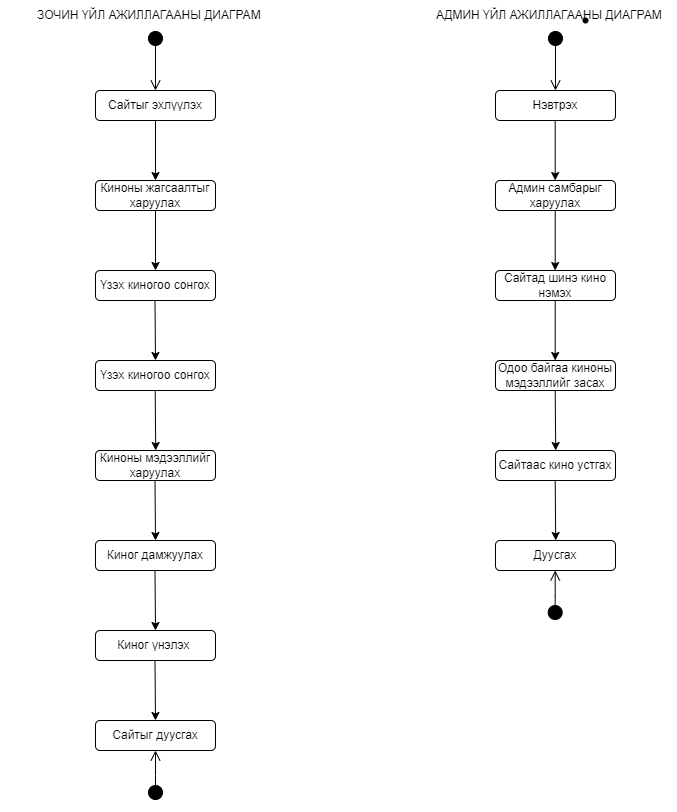

The diagram above was exported from draw.io. Its source (the exported page's mxGraphModel, read from the mxfile embedded in the PNG):
<mxGraphModel dx="1615" dy="882" grid="1" gridSize="10" guides="1" tooltips="1" connect="1" arrows="1" fold="1" page="1" pageScale="1" pageWidth="850" pageHeight="1100" math="0" shadow="0">
  <root>
    <mxCell id="0" />
    <mxCell id="1" parent="0" />
    <mxCell id="fr9nBzoF9sKTied4Ftax-1" value="" style="html=1;verticalAlign=bottom;startArrow=circle;startFill=1;endArrow=open;startSize=6;endSize=8;edgeStyle=elbowEdgeStyle;elbow=vertical;curved=0;rounded=0;" edge="1" parent="1">
      <mxGeometry width="80" relative="1" as="geometry">
        <mxPoint x="160" y="110" as="sourcePoint" />
        <mxPoint x="160" y="170" as="targetPoint" />
      </mxGeometry>
    </mxCell>
    <mxCell id="fr9nBzoF9sKTied4Ftax-2" value="Сайтыг эхлүүлэх" style="rounded=1;whiteSpace=wrap;html=1;" vertex="1" parent="1">
      <mxGeometry x="100" y="170" width="120" height="30" as="geometry" />
    </mxCell>
    <mxCell id="fr9nBzoF9sKTied4Ftax-3" value="" style="endArrow=classic;html=1;rounded=0;exitX=0.5;exitY=1;exitDx=0;exitDy=0;" edge="1" parent="1" source="fr9nBzoF9sKTied4Ftax-2">
      <mxGeometry width="50" height="50" relative="1" as="geometry">
        <mxPoint x="400" y="220" as="sourcePoint" />
        <mxPoint x="160" y="260" as="targetPoint" />
      </mxGeometry>
    </mxCell>
    <mxCell id="fr9nBzoF9sKTied4Ftax-4" value="Киноны жагсаалтыг харуулах" style="rounded=1;whiteSpace=wrap;html=1;" vertex="1" parent="1">
      <mxGeometry x="100" y="260" width="120" height="30" as="geometry" />
    </mxCell>
    <mxCell id="fr9nBzoF9sKTied4Ftax-5" value="" style="endArrow=classic;html=1;rounded=0;exitX=0.5;exitY=1;exitDx=0;exitDy=0;" edge="1" parent="1" source="fr9nBzoF9sKTied4Ftax-4">
      <mxGeometry width="50" height="50" relative="1" as="geometry">
        <mxPoint x="170" y="210" as="sourcePoint" />
        <mxPoint x="160" y="350" as="targetPoint" />
      </mxGeometry>
    </mxCell>
    <mxCell id="fr9nBzoF9sKTied4Ftax-6" value="Үзэх киногоо сонгох" style="rounded=1;whiteSpace=wrap;html=1;" vertex="1" parent="1">
      <mxGeometry x="100" y="350" width="120" height="30" as="geometry" />
    </mxCell>
    <mxCell id="fr9nBzoF9sKTied4Ftax-7" value="Үзэх киногоо сонгох" style="rounded=1;whiteSpace=wrap;html=1;" vertex="1" parent="1">
      <mxGeometry x="100" y="440" width="120" height="30" as="geometry" />
    </mxCell>
    <mxCell id="fr9nBzoF9sKTied4Ftax-8" value="" style="endArrow=classic;html=1;rounded=0;exitX=0.5;exitY=1;exitDx=0;exitDy=0;" edge="1" parent="1">
      <mxGeometry width="50" height="50" relative="1" as="geometry">
        <mxPoint x="159.5" y="380" as="sourcePoint" />
        <mxPoint x="160" y="440" as="targetPoint" />
      </mxGeometry>
    </mxCell>
    <mxCell id="fr9nBzoF9sKTied4Ftax-9" value="Киноны мэдээллийг харуулах" style="rounded=1;whiteSpace=wrap;html=1;" vertex="1" parent="1">
      <mxGeometry x="100" y="530" width="120" height="30" as="geometry" />
    </mxCell>
    <mxCell id="fr9nBzoF9sKTied4Ftax-10" value="" style="endArrow=classic;html=1;rounded=0;exitX=0.5;exitY=1;exitDx=0;exitDy=0;" edge="1" parent="1">
      <mxGeometry width="50" height="50" relative="1" as="geometry">
        <mxPoint x="159.7" y="470" as="sourcePoint" />
        <mxPoint x="160.2" y="530" as="targetPoint" />
      </mxGeometry>
    </mxCell>
    <mxCell id="fr9nBzoF9sKTied4Ftax-11" value="" style="endArrow=classic;html=1;rounded=0;exitX=0.5;exitY=1;exitDx=0;exitDy=0;" edge="1" parent="1">
      <mxGeometry width="50" height="50" relative="1" as="geometry">
        <mxPoint x="159.5" y="560" as="sourcePoint" />
        <mxPoint x="160" y="620" as="targetPoint" />
      </mxGeometry>
    </mxCell>
    <mxCell id="fr9nBzoF9sKTied4Ftax-12" value="Киног дамжуулах" style="rounded=1;whiteSpace=wrap;html=1;" vertex="1" parent="1">
      <mxGeometry x="100" y="620" width="120" height="30" as="geometry" />
    </mxCell>
    <mxCell id="fr9nBzoF9sKTied4Ftax-15" value="" style="endArrow=classic;html=1;rounded=0;exitX=0.5;exitY=1;exitDx=0;exitDy=0;" edge="1" parent="1">
      <mxGeometry width="50" height="50" relative="1" as="geometry">
        <mxPoint x="159.5" y="650" as="sourcePoint" />
        <mxPoint x="160" y="710" as="targetPoint" />
      </mxGeometry>
    </mxCell>
    <mxCell id="fr9nBzoF9sKTied4Ftax-16" value="Киног үнэлэх&amp;nbsp;" style="rounded=1;whiteSpace=wrap;html=1;" vertex="1" parent="1">
      <mxGeometry x="100" y="710" width="120" height="30" as="geometry" />
    </mxCell>
    <mxCell id="fr9nBzoF9sKTied4Ftax-19" value="" style="endArrow=classic;html=1;rounded=0;exitX=0.5;exitY=1;exitDx=0;exitDy=0;" edge="1" parent="1">
      <mxGeometry width="50" height="50" relative="1" as="geometry">
        <mxPoint x="159.5" y="740" as="sourcePoint" />
        <mxPoint x="160" y="800" as="targetPoint" />
      </mxGeometry>
    </mxCell>
    <mxCell id="fr9nBzoF9sKTied4Ftax-20" value="Сайтыг дуусгах" style="rounded=1;whiteSpace=wrap;html=1;" vertex="1" parent="1">
      <mxGeometry x="100" y="800" width="120" height="30" as="geometry" />
    </mxCell>
    <mxCell id="fr9nBzoF9sKTied4Ftax-31" value="" style="html=1;verticalAlign=bottom;startArrow=circle;startFill=1;endArrow=open;startSize=6;endSize=8;edgeStyle=elbowEdgeStyle;elbow=vertical;curved=0;rounded=0;entryX=0.5;entryY=1;entryDx=0;entryDy=0;" edge="1" parent="1" target="fr9nBzoF9sKTied4Ftax-20">
      <mxGeometry width="80" relative="1" as="geometry">
        <mxPoint x="160" y="880" as="sourcePoint" />
        <mxPoint x="210" y="880" as="targetPoint" />
      </mxGeometry>
    </mxCell>
    <mxCell id="fr9nBzoF9sKTied4Ftax-33" value="" style="html=1;verticalAlign=bottom;startArrow=circle;startFill=1;endArrow=open;startSize=6;endSize=8;edgeStyle=elbowEdgeStyle;elbow=vertical;curved=0;rounded=0;entryDx=0;entryDy=0;" edge="1" parent="1">
      <mxGeometry width="80" relative="1" as="geometry">
        <mxPoint x="160" y="880" as="sourcePoint" />
        <mxPoint x="160" y="880" as="targetPoint" />
      </mxGeometry>
    </mxCell>
    <mxCell id="fr9nBzoF9sKTied4Ftax-37" value="&lt;span style=&quot;white-space: pre;&quot;&gt; &lt;/span&gt;ЗОЧИН&amp;nbsp;ҮЙЛ АЖИЛЛАГААНЫ ДИАГРАМ" style="text;html=1;align=center;verticalAlign=middle;resizable=0;points=[];autosize=1;strokeColor=none;fillColor=none;" vertex="1" parent="1">
      <mxGeometry x="5" y="80" width="270" height="30" as="geometry" />
    </mxCell>
    <mxCell id="fr9nBzoF9sKTied4Ftax-38" value="&lt;span style=&quot;white-space: pre;&quot;&gt; &lt;/span&gt;АДМИН ҮЙЛ АЖИЛЛАГААНЫ ДИАГРАМ" style="text;html=1;align=center;verticalAlign=middle;resizable=0;points=[];autosize=1;strokeColor=none;fillColor=none;" vertex="1" parent="1">
      <mxGeometry x="400" y="80" width="280" height="30" as="geometry" />
    </mxCell>
    <mxCell id="fr9nBzoF9sKTied4Ftax-39" value="" style="html=1;verticalAlign=bottom;startArrow=circle;startFill=1;endArrow=open;startSize=6;endSize=8;edgeStyle=elbowEdgeStyle;elbow=vertical;curved=0;rounded=0;" edge="1" parent="1">
      <mxGeometry width="80" relative="1" as="geometry">
        <mxPoint x="560" y="110" as="sourcePoint" />
        <mxPoint x="560" y="170" as="targetPoint" />
      </mxGeometry>
    </mxCell>
    <mxCell id="fr9nBzoF9sKTied4Ftax-40" value="Нэвтрэх" style="rounded=1;whiteSpace=wrap;html=1;" vertex="1" parent="1">
      <mxGeometry x="500" y="170" width="120" height="30" as="geometry" />
    </mxCell>
    <mxCell id="fr9nBzoF9sKTied4Ftax-42" value="" style="endArrow=classic;html=1;rounded=0;exitX=0.5;exitY=1;exitDx=0;exitDy=0;" edge="1" parent="1">
      <mxGeometry width="50" height="50" relative="1" as="geometry">
        <mxPoint x="559.7" y="290" as="sourcePoint" />
        <mxPoint x="559.7" y="350" as="targetPoint" />
      </mxGeometry>
    </mxCell>
    <mxCell id="fr9nBzoF9sKTied4Ftax-43" value="" style="endArrow=classic;html=1;rounded=0;exitX=0.5;exitY=1;exitDx=0;exitDy=0;" edge="1" parent="1">
      <mxGeometry width="50" height="50" relative="1" as="geometry">
        <mxPoint x="559.7" y="200" as="sourcePoint" />
        <mxPoint x="559.7" y="260" as="targetPoint" />
      </mxGeometry>
    </mxCell>
    <mxCell id="fr9nBzoF9sKTied4Ftax-44" value="Админ самбарыг харуулах" style="rounded=1;whiteSpace=wrap;html=1;" vertex="1" parent="1">
      <mxGeometry x="500" y="260" width="120" height="30" as="geometry" />
    </mxCell>
    <mxCell id="fr9nBzoF9sKTied4Ftax-45" value="Сайтад шинэ кино нэмэх" style="rounded=1;whiteSpace=wrap;html=1;" vertex="1" parent="1">
      <mxGeometry x="500" y="350" width="120" height="30" as="geometry" />
    </mxCell>
    <mxCell id="fr9nBzoF9sKTied4Ftax-47" value="" style="endArrow=classic;html=1;rounded=0;exitX=0.5;exitY=1;exitDx=0;exitDy=0;" edge="1" parent="1">
      <mxGeometry width="50" height="50" relative="1" as="geometry">
        <mxPoint x="559.7" y="380" as="sourcePoint" />
        <mxPoint x="559.7" y="440" as="targetPoint" />
      </mxGeometry>
    </mxCell>
    <mxCell id="fr9nBzoF9sKTied4Ftax-48" value="Одоо байгаа киноны мэдээллийг засах" style="rounded=1;whiteSpace=wrap;html=1;" vertex="1" parent="1">
      <mxGeometry x="500" y="440" width="120" height="30" as="geometry" />
    </mxCell>
    <mxCell id="fr9nBzoF9sKTied4Ftax-49" value="" style="endArrow=classic;html=1;rounded=0;exitX=0.5;exitY=1;exitDx=0;exitDy=0;" edge="1" parent="1">
      <mxGeometry width="50" height="50" relative="1" as="geometry">
        <mxPoint x="559.7" y="470" as="sourcePoint" />
        <mxPoint x="560.2" y="530" as="targetPoint" />
      </mxGeometry>
    </mxCell>
    <mxCell id="fr9nBzoF9sKTied4Ftax-50" value="Сайтаас кино устгах" style="rounded=1;whiteSpace=wrap;html=1;" vertex="1" parent="1">
      <mxGeometry x="500" y="530" width="120" height="30" as="geometry" />
    </mxCell>
    <mxCell id="fr9nBzoF9sKTied4Ftax-51" value="" style="endArrow=classic;html=1;rounded=0;exitX=0.5;exitY=1;exitDx=0;exitDy=0;" edge="1" parent="1">
      <mxGeometry width="50" height="50" relative="1" as="geometry">
        <mxPoint x="559.7" y="560" as="sourcePoint" />
        <mxPoint x="560.2" y="620" as="targetPoint" />
      </mxGeometry>
    </mxCell>
    <mxCell id="fr9nBzoF9sKTied4Ftax-52" value="Дуусгах" style="rounded=1;whiteSpace=wrap;html=1;" vertex="1" parent="1">
      <mxGeometry x="500" y="620" width="120" height="30" as="geometry" />
    </mxCell>
    <mxCell id="fr9nBzoF9sKTied4Ftax-53" value="" style="html=1;verticalAlign=bottom;startArrow=circle;startFill=1;endArrow=open;startSize=6;endSize=8;edgeStyle=elbowEdgeStyle;elbow=vertical;curved=0;rounded=0;entryX=0.5;entryY=1;entryDx=0;entryDy=0;" edge="1" parent="1">
      <mxGeometry width="80" relative="1" as="geometry">
        <mxPoint x="559.7" y="700" as="sourcePoint" />
        <mxPoint x="559.7" y="650" as="targetPoint" />
      </mxGeometry>
    </mxCell>
    <mxCell id="fr9nBzoF9sKTied4Ftax-54" value="" style="shape=waypoint;sketch=0;size=6;pointerEvents=1;points=[];fillColor=none;resizable=0;rotatable=0;perimeter=centerPerimeter;snapToPoint=1;" vertex="1" parent="1">
      <mxGeometry x="580" y="90" width="20" height="20" as="geometry" />
    </mxCell>
  </root>
</mxGraphModel>